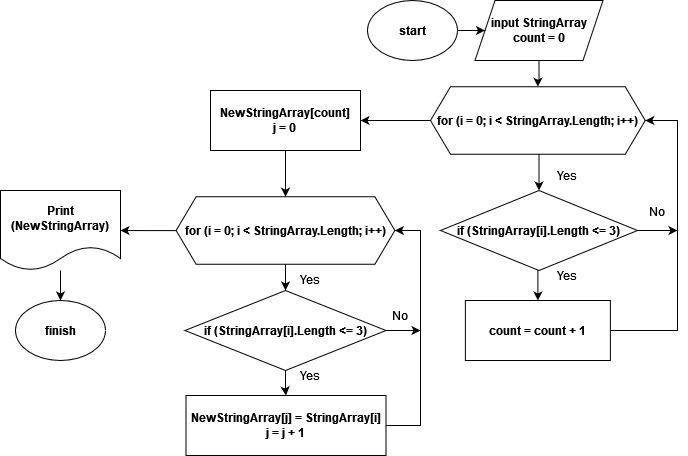

The diagram above was exported from draw.io. Its source (the exported page's mxGraphModel, read from the mxfile embedded in the PNG):
<mxGraphModel dx="1434" dy="792" grid="1" gridSize="10" guides="1" tooltips="1" connect="1" arrows="1" fold="1" page="1" pageScale="1" pageWidth="827" pageHeight="1169" math="0" shadow="0">
  <root>
    <mxCell id="0" />
    <mxCell id="1" parent="0" />
    <mxCell id="QLdTY3EJ27RHGW79jY_V-20" style="edgeStyle=orthogonalEdgeStyle;rounded=0;orthogonalLoop=1;jettySize=auto;html=1;entryX=0.5;entryY=0;entryDx=0;entryDy=0;" edge="1" parent="1" source="QLdTY3EJ27RHGW79jY_V-1" target="QLdTY3EJ27RHGW79jY_V-2">
      <mxGeometry relative="1" as="geometry" />
    </mxCell>
    <mxCell id="QLdTY3EJ27RHGW79jY_V-1" value="&lt;div&gt;&lt;b&gt;input StringArray&lt;/b&gt;&lt;/div&gt;&lt;div&gt;&lt;b&gt;count = 0&lt;br&gt;&lt;/b&gt;&lt;/div&gt;" style="shape=parallelogram;perimeter=parallelogramPerimeter;whiteSpace=wrap;html=1;fixedSize=1;" vertex="1" parent="1">
      <mxGeometry x="534.5" y="170" width="128" height="60" as="geometry" />
    </mxCell>
    <mxCell id="QLdTY3EJ27RHGW79jY_V-6" style="edgeStyle=orthogonalEdgeStyle;rounded=0;orthogonalLoop=1;jettySize=auto;html=1;exitX=0.5;exitY=1;exitDx=0;exitDy=0;entryX=0.5;entryY=0;entryDx=0;entryDy=0;" edge="1" parent="1" source="QLdTY3EJ27RHGW79jY_V-2" target="QLdTY3EJ27RHGW79jY_V-5">
      <mxGeometry relative="1" as="geometry" />
    </mxCell>
    <mxCell id="QLdTY3EJ27RHGW79jY_V-17" style="edgeStyle=orthogonalEdgeStyle;rounded=0;orthogonalLoop=1;jettySize=auto;html=1;exitX=0;exitY=0.5;exitDx=0;exitDy=0;entryX=1;entryY=0.5;entryDx=0;entryDy=0;" edge="1" parent="1" source="QLdTY3EJ27RHGW79jY_V-2" target="QLdTY3EJ27RHGW79jY_V-16">
      <mxGeometry relative="1" as="geometry" />
    </mxCell>
    <mxCell id="QLdTY3EJ27RHGW79jY_V-2" value="&lt;b&gt;for (i = 0; i &amp;lt; StringArray.Length; i++)&lt;/b&gt;" style="shape=hexagon;perimeter=hexagonPerimeter2;whiteSpace=wrap;html=1;fixedSize=1;" vertex="1" parent="1">
      <mxGeometry x="490" y="256.25" width="214.75" height="67.5" as="geometry" />
    </mxCell>
    <mxCell id="QLdTY3EJ27RHGW79jY_V-10" style="edgeStyle=orthogonalEdgeStyle;rounded=0;orthogonalLoop=1;jettySize=auto;html=1;entryX=1;entryY=0.5;entryDx=0;entryDy=0;" edge="1" parent="1" source="QLdTY3EJ27RHGW79jY_V-4" target="QLdTY3EJ27RHGW79jY_V-2">
      <mxGeometry relative="1" as="geometry">
        <Array as="points">
          <mxPoint x="737" y="500" />
          <mxPoint x="737" y="290" />
        </Array>
      </mxGeometry>
    </mxCell>
    <mxCell id="QLdTY3EJ27RHGW79jY_V-4" value="&lt;b&gt;count = count + 1&lt;/b&gt;" style="rounded=0;whiteSpace=wrap;html=1;" vertex="1" parent="1">
      <mxGeometry x="524.88" y="470" width="145" height="60" as="geometry" />
    </mxCell>
    <mxCell id="QLdTY3EJ27RHGW79jY_V-9" style="edgeStyle=orthogonalEdgeStyle;rounded=0;orthogonalLoop=1;jettySize=auto;html=1;exitX=0.5;exitY=1;exitDx=0;exitDy=0;entryX=0.5;entryY=0;entryDx=0;entryDy=0;" edge="1" parent="1" source="QLdTY3EJ27RHGW79jY_V-5" target="QLdTY3EJ27RHGW79jY_V-4">
      <mxGeometry relative="1" as="geometry" />
    </mxCell>
    <mxCell id="QLdTY3EJ27RHGW79jY_V-11" style="edgeStyle=orthogonalEdgeStyle;rounded=0;orthogonalLoop=1;jettySize=auto;html=1;" edge="1" parent="1" source="QLdTY3EJ27RHGW79jY_V-5">
      <mxGeometry relative="1" as="geometry">
        <mxPoint x="737" y="400" as="targetPoint" />
      </mxGeometry>
    </mxCell>
    <mxCell id="QLdTY3EJ27RHGW79jY_V-5" value="&lt;b&gt;if (StringArray[i].Length &amp;lt;= 3)&lt;/b&gt;" style="rhombus;whiteSpace=wrap;html=1;" vertex="1" parent="1">
      <mxGeometry x="500" y="360" width="197" height="80" as="geometry" />
    </mxCell>
    <mxCell id="QLdTY3EJ27RHGW79jY_V-12" value="Yes" style="text;html=1;align=center;verticalAlign=middle;whiteSpace=wrap;rounded=0;" vertex="1" parent="1">
      <mxGeometry x="597" y="330" width="60" height="30" as="geometry" />
    </mxCell>
    <mxCell id="QLdTY3EJ27RHGW79jY_V-13" value="Yes" style="text;html=1;align=center;verticalAlign=middle;whiteSpace=wrap;rounded=0;" vertex="1" parent="1">
      <mxGeometry x="597" y="430" width="60" height="30" as="geometry" />
    </mxCell>
    <mxCell id="QLdTY3EJ27RHGW79jY_V-14" value="No" style="text;html=1;align=center;verticalAlign=middle;whiteSpace=wrap;rounded=0;" vertex="1" parent="1">
      <mxGeometry x="687" y="366.25" width="60" height="30" as="geometry" />
    </mxCell>
    <mxCell id="QLdTY3EJ27RHGW79jY_V-28" style="edgeStyle=orthogonalEdgeStyle;rounded=0;orthogonalLoop=1;jettySize=auto;html=1;entryX=0.5;entryY=0;entryDx=0;entryDy=0;" edge="1" parent="1" source="QLdTY3EJ27RHGW79jY_V-16" target="QLdTY3EJ27RHGW79jY_V-27">
      <mxGeometry relative="1" as="geometry" />
    </mxCell>
    <mxCell id="QLdTY3EJ27RHGW79jY_V-16" value="&lt;div&gt;&lt;b&gt;NewStringArray[count]&lt;/b&gt;&lt;/div&gt;&lt;div&gt;&lt;b&gt;j = 0&lt;br&gt;&lt;/b&gt;&lt;/div&gt;" style="rounded=0;whiteSpace=wrap;html=1;" vertex="1" parent="1">
      <mxGeometry x="270" y="260" width="150" height="60" as="geometry" />
    </mxCell>
    <mxCell id="QLdTY3EJ27RHGW79jY_V-19" style="edgeStyle=orthogonalEdgeStyle;rounded=0;orthogonalLoop=1;jettySize=auto;html=1;entryX=0;entryY=0.5;entryDx=0;entryDy=0;" edge="1" parent="1" source="QLdTY3EJ27RHGW79jY_V-18" target="QLdTY3EJ27RHGW79jY_V-1">
      <mxGeometry relative="1" as="geometry" />
    </mxCell>
    <mxCell id="QLdTY3EJ27RHGW79jY_V-18" value="&lt;b&gt;start&lt;/b&gt;" style="ellipse;whiteSpace=wrap;html=1;" vertex="1" parent="1">
      <mxGeometry x="427" y="170" width="90" height="60" as="geometry" />
    </mxCell>
    <mxCell id="QLdTY3EJ27RHGW79jY_V-31" style="edgeStyle=orthogonalEdgeStyle;rounded=0;orthogonalLoop=1;jettySize=auto;html=1;entryX=1;entryY=0.5;entryDx=0;entryDy=0;" edge="1" parent="1" source="QLdTY3EJ27RHGW79jY_V-23" target="QLdTY3EJ27RHGW79jY_V-27">
      <mxGeometry relative="1" as="geometry">
        <Array as="points">
          <mxPoint x="480" y="595" />
          <mxPoint x="480" y="400" />
        </Array>
      </mxGeometry>
    </mxCell>
    <mxCell id="QLdTY3EJ27RHGW79jY_V-23" value="&lt;div&gt;&lt;b&gt;NewStringArray[j] = StringArray[i]&lt;/b&gt;&lt;/div&gt;&lt;div&gt;&lt;b&gt;j = j + 1&lt;br&gt;&lt;/b&gt;&lt;/div&gt;" style="rounded=0;whiteSpace=wrap;html=1;" vertex="1" parent="1">
      <mxGeometry x="245.5" y="565" width="200" height="60" as="geometry" />
    </mxCell>
    <mxCell id="QLdTY3EJ27RHGW79jY_V-30" style="edgeStyle=orthogonalEdgeStyle;rounded=0;orthogonalLoop=1;jettySize=auto;html=1;entryX=0.5;entryY=0;entryDx=0;entryDy=0;" edge="1" parent="1" source="QLdTY3EJ27RHGW79jY_V-25" target="QLdTY3EJ27RHGW79jY_V-23">
      <mxGeometry relative="1" as="geometry" />
    </mxCell>
    <mxCell id="QLdTY3EJ27RHGW79jY_V-32" style="edgeStyle=orthogonalEdgeStyle;rounded=0;orthogonalLoop=1;jettySize=auto;html=1;" edge="1" parent="1" source="QLdTY3EJ27RHGW79jY_V-25">
      <mxGeometry relative="1" as="geometry">
        <mxPoint x="480" y="500" as="targetPoint" />
      </mxGeometry>
    </mxCell>
    <mxCell id="QLdTY3EJ27RHGW79jY_V-25" value="&lt;b&gt;if (StringArray[i].Length &amp;lt;= 3)&lt;/b&gt;" style="rhombus;whiteSpace=wrap;html=1;" vertex="1" parent="1">
      <mxGeometry x="244.5" y="460" width="201" height="80" as="geometry" />
    </mxCell>
    <mxCell id="QLdTY3EJ27RHGW79jY_V-29" style="edgeStyle=orthogonalEdgeStyle;rounded=0;orthogonalLoop=1;jettySize=auto;html=1;entryX=0.5;entryY=0;entryDx=0;entryDy=0;" edge="1" parent="1" source="QLdTY3EJ27RHGW79jY_V-27" target="QLdTY3EJ27RHGW79jY_V-25">
      <mxGeometry relative="1" as="geometry" />
    </mxCell>
    <mxCell id="QLdTY3EJ27RHGW79jY_V-38" style="edgeStyle=orthogonalEdgeStyle;rounded=0;orthogonalLoop=1;jettySize=auto;html=1;entryX=1;entryY=0.5;entryDx=0;entryDy=0;" edge="1" parent="1" source="QLdTY3EJ27RHGW79jY_V-27" target="QLdTY3EJ27RHGW79jY_V-36">
      <mxGeometry relative="1" as="geometry" />
    </mxCell>
    <mxCell id="QLdTY3EJ27RHGW79jY_V-27" value="&lt;b&gt;for (i = 0; i &amp;lt; StringArray.Length; i++)&lt;/b&gt;" style="shape=hexagon;perimeter=hexagonPerimeter2;whiteSpace=wrap;html=1;fixedSize=1;" vertex="1" parent="1">
      <mxGeometry x="235.62" y="366.25" width="218.75" height="67.5" as="geometry" />
    </mxCell>
    <mxCell id="QLdTY3EJ27RHGW79jY_V-33" value="Yes" style="text;html=1;align=center;verticalAlign=middle;whiteSpace=wrap;rounded=0;" vertex="1" parent="1">
      <mxGeometry x="340" y="433.75" width="60" height="30" as="geometry" />
    </mxCell>
    <mxCell id="QLdTY3EJ27RHGW79jY_V-34" value="Yes" style="text;html=1;align=center;verticalAlign=middle;whiteSpace=wrap;rounded=0;" vertex="1" parent="1">
      <mxGeometry x="340" y="530" width="60" height="30" as="geometry" />
    </mxCell>
    <mxCell id="QLdTY3EJ27RHGW79jY_V-35" value="No" style="text;html=1;align=center;verticalAlign=middle;whiteSpace=wrap;rounded=0;" vertex="1" parent="1">
      <mxGeometry x="430" y="470" width="60" height="30" as="geometry" />
    </mxCell>
    <mxCell id="QLdTY3EJ27RHGW79jY_V-41" style="edgeStyle=orthogonalEdgeStyle;rounded=0;orthogonalLoop=1;jettySize=auto;html=1;entryX=0.5;entryY=0;entryDx=0;entryDy=0;" edge="1" parent="1" source="QLdTY3EJ27RHGW79jY_V-36" target="QLdTY3EJ27RHGW79jY_V-40">
      <mxGeometry relative="1" as="geometry" />
    </mxCell>
    <mxCell id="QLdTY3EJ27RHGW79jY_V-36" value="&lt;div&gt;&lt;b&gt;Print&lt;/b&gt;&lt;/div&gt;&lt;div&gt;&lt;b&gt;(NewStringArray)&lt;/b&gt;&lt;/div&gt;" style="shape=document;whiteSpace=wrap;html=1;boundedLbl=1;" vertex="1" parent="1">
      <mxGeometry x="60" y="360" width="120" height="80" as="geometry" />
    </mxCell>
    <mxCell id="QLdTY3EJ27RHGW79jY_V-40" value="&lt;b&gt;finish&lt;/b&gt;" style="ellipse;whiteSpace=wrap;html=1;" vertex="1" parent="1">
      <mxGeometry x="75" y="470" width="90" height="60" as="geometry" />
    </mxCell>
  </root>
</mxGraphModel>